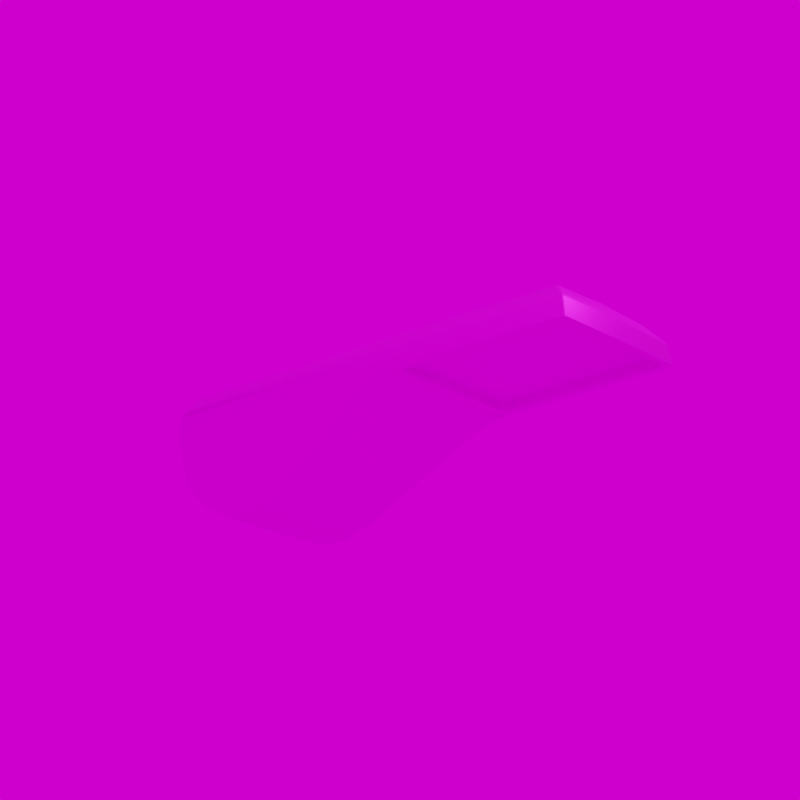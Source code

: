 # Source: Streetlight_10_Micro.blend  (saved by Blender 3.4.6; exported with 4.5.12 LTS)
import bpy
from mathutils import Matrix  # noqa: F401  (used for matrix-valued properties, if any)

bpy.ops.wm.read_factory_settings(use_empty=True)
scene = bpy.context.scene
scene.name = 'Scene'

# ---- collections
col_collection_1 = bpy.data.collections.new('Collection 1'); scene.collection.children.link(col_collection_1)

# ---- images (referenced by path relative to the original .blend; pixels are not part of the script)
import os
ASSET_DIR = os.environ.get("B2B_ASSET_DIR", "")  # directory of the original .blend (textures are referenced by path, not embedded)
HERE = os.path.dirname(os.path.abspath(__file__))  # packed textures are extracted next to this script under _unpacked/

def load_image(name, relpath, width, height, colorspace="sRGB"):
    """Load a texture the original file referenced (path relative to the .blend, or extracted next to this script)."""
    p = next((c for c in (os.path.join(HERE, relpath), os.path.join(ASSET_DIR, relpath)) if relpath and os.path.exists(c)), "")
    if p:
        img = bpy.data.images.load(p, check_existing=True)
        img.name = name
    else:  # same state as the original file: an image datablock whose file is absent (Cycles renders it pink)
        img = bpy.data.images.new(name, width, height)
        img.source = "FILE"
        img.filepath = "//" + (relpath or name)
    img.colorspace_settings.name = colorspace
    return img
img_ral_9007_graualuminium_jpg = load_image('RAL_9007_Graualuminium.jpg', 'RAL_9007_Graualuminium.jpg', 1024, 1024, 'sRGB')
img_streetlight_11_micro_jpg = load_image('Streetlight_11_Micro.jpg', 'Streetlight_11_Micro.jpg', 1024, 1024, 'sRGB')
img_kloofendal_48d_partly_cloudy_puresky_8k_hdr = load_image('kloofendal_48d_partly_cloudy_puresky_8k.hdr', 'kloofendal_48d_partly_cloudy_puresky_8k.hdr', 1024, 1024, 'Linear Rec.709')

# ---- materials (node trees are filled in below, after node groups)
mat_material = bpy.data.materials.new('Material')
mat_material.alpha_threshold = 0.0
mat_material.roughness = 0.5
mat_material.line_color = (0.0, 0.0, 0.0, 1.0)
mat_material_001 = bpy.data.materials.new('Material.001')
mat_glas_001 = bpy.data.materials.new('Glas.001')
mat_glas_001.surface_render_method = 'BLENDED'
mat_glas_001.blend_method = 'BLEND'
mat_glas_001.use_backface_culling = True

# ---- node groups
ng_auto_smooth = bpy.data.node_groups.new('Auto Smooth', 'GeometryNodeTree')
_s = ng_auto_smooth.interface.new_socket(name='Geometry', in_out='OUTPUT', socket_type='NodeSocketGeometry')
_s = ng_auto_smooth.interface.new_socket(name='Geometry', in_out='INPUT', socket_type='NodeSocketGeometry')
_s = ng_auto_smooth.interface.new_socket(name='Angle', in_out='INPUT', socket_type='NodeSocketFloat')
_s.subtype = 'ANGLE'
_s.min_value = 0.0
_s.max_value = 3.142
ng_auto_smooth.is_modifier = True
_N = ng_auto_smooth.nodes; _L = ng_auto_smooth.links
n0 = _N.new('NodeGroupOutput'); n0.name = 'Group Output'; n0.location = (480, -100)
n1 = _N.new('NodeGroupInput'); n1.name = 'Group Input'; n1.location = (-420, -300)
n2 = _N.new('NodeGroupInput'); n2.name = 'Group Input.001'; n2.location = (-60, -100)
n3 = _N.new('GeometryNodeSetShadeSmooth'); n3.name = 'Set Shade Smooth'; n3.location = (120, -100)
n3.domain = 'EDGE'
n4 = _N.new('GeometryNodeSetShadeSmooth'); n4.name = 'Set Shade Smooth.001'; n4.location = (300, -100)
n5 = _N.new('GeometryNodeInputMeshEdgeAngle'); n5.name = 'Edge Angle'; n5.location = (-420, -220)
n6 = _N.new('GeometryNodeInputEdgeSmooth'); n6.name = 'Is Edge Smooth'; n6.location = (-60, -160)
n7 = _N.new('GeometryNodeInputShadeSmooth'); n7.name = 'Is Face Smooth'; n7.location = (-240, -340)
n8 = _N.new('FunctionNodeBooleanMath'); n8.name = 'Boolean Math'; n8.location = (-60, -220)
n9 = _N.new('FunctionNodeCompare'); n9.name = 'Compare'; n9.location = (-240, -180)
n9.operation = 'LESS_EQUAL'
_L.new(n5.outputs[0], n9.inputs[0])
_L.new(n4.outputs[0], n0.inputs[0])
_L.new(n1.outputs[1], n9.inputs[1])
_L.new(n9.outputs[0], n8.inputs[0])
_L.new(n7.outputs[0], n8.inputs[1])
_L.new(n2.outputs[0], n3.inputs[0])
_L.new(n6.outputs[0], n3.inputs[1])
_L.new(n3.outputs[0], n4.inputs[0])
_L.new(n8.outputs[0], n3.inputs[2])
n0.is_active_output = True

# ---- material node trees
mat_material.use_nodes = True; mat_material.node_tree.nodes.clear()
_N = mat_material.node_tree.nodes; _L = mat_material.node_tree.links
n0 = _N.new('ShaderNodeOutputMaterial'); n0.name = 'Material Output'; n0.location = (300, 300)
n1 = _N.new('ShaderNodeBsdfPrincipled'); n1.name = 'Principled BSDF'; n1.location = (10, 300)
n1.distribution = 'GGX'
n1.subsurface_method = 'RANDOM_WALK_SKIN'
n1.inputs[1].default_value = 0.8
n1.inputs[3].default_value = 1.45
n1.inputs[13].default_value = 0.8
n1.inputs[27].default_value = (0.0, 0.0, 0.0, 1.0)
n1.inputs[28].default_value = 1.0
n2 = _N.new('ShaderNodeTexImage'); n2.name = 'Image Texture'; n2.location = (-280, 280)
n2.image = img_ral_9007_graualuminium_jpg
_L.new(n1.outputs[0], n0.inputs[0])
_L.new(n2.outputs[0], n1.inputs[0])
n0.is_active_output = True
mat_material_001.use_nodes = True; mat_material_001.node_tree.nodes.clear()
_N = mat_material_001.node_tree.nodes; _L = mat_material_001.node_tree.links
n0 = _N.new('ShaderNodeBsdfPrincipled'); n0.name = 'Principled BSDF'; n0.location = (10, 300)
n0.distribution = 'GGX'
n0.subsurface_method = 'RANDOM_WALK_SKIN'
n0.inputs[3].default_value = 1.45
n0.inputs[27].default_value = (0.0, 0.0, 0.0, 1.0)
n0.inputs[28].default_value = 1.0
n1 = _N.new('ShaderNodeOutputMaterial'); n1.name = 'Material Output'; n1.location = (300, 300)
n2 = _N.new('ShaderNodeTexImage'); n2.name = 'Image Texture'; n2.location = (-280, 280)
n2.image = img_streetlight_11_micro_jpg
_L.new(n0.outputs[0], n1.inputs[0])
_L.new(n2.outputs[0], n0.inputs[0])
n1.is_active_output = True
mat_glas_001.use_nodes = True; mat_glas_001.node_tree.nodes.clear()
_N = mat_glas_001.node_tree.nodes; _L = mat_glas_001.node_tree.links
n0 = _N.new('ShaderNodeBsdfPrincipled'); n0.name = 'Principled BSDF'; n0.location = (10, 300)
n0.distribution = 'GGX'
n0.subsurface_method = 'RANDOM_WALK_SKIN'
n0.inputs[1].default_value = 0.9
n0.inputs[2].default_value = 0.05
n0.inputs[3].default_value = 1.45
n0.inputs[4].default_value = 0.2
n0.inputs[13].default_value = 0.9
n0.inputs[27].default_value = (0.0, 0.0, 0.0, 1.0)
n0.inputs[28].default_value = 1.0
n1 = _N.new('ShaderNodeOutputMaterial'); n1.name = 'Material Output'; n1.location = (300, 300)
_L.new(n0.outputs[0], n1.inputs[0])
n1.is_active_output = True

# ---- world
world_world = bpy.data.worlds.new('World'); scene.world = world_world
world_world.use_nodes = True; world_world.node_tree.nodes.clear()
_N = world_world.node_tree.nodes; _L = world_world.node_tree.links
n0 = _N.new('ShaderNodeOutputWorld'); n0.name = 'World Output'; n0.location = (300, 300)
n1 = _N.new('ShaderNodeBackground'); n1.name = 'Background'; n1.location = (10, 300)
n2 = _N.new('ShaderNodeTexEnvironment'); n2.name = 'Environment Texture'; n2.location = (-280, 280)
n2.image = img_kloofendal_48d_partly_cloudy_puresky_8k_hdr
_L.new(n1.outputs[0], n0.inputs[0])
_L.new(n2.outputs[0], n1.inputs[0])
n0.is_active_output = True
world_world.color = (0.05088, 0.05088, 0.05088)
world_world.use_sun_shadow = False
world_world.sun_shadow_jitter_overblur = 0.0

# ---- cameras
cam_camera = bpy.data.cameras.new('Camera')
cam_camera.lens = 100.0

# ---- lights
light_light = bpy.data.lights.new('Light', 'POINT')
light_light.transmission_factor = 0.0
light_light.energy = 1000.0
light_light.shadow_soft_size = 0.1
light_light.shadow_maximum_resolution = 0.006
light_light.use_absolute_resolution = True

# ---- meshes
me_mesh_002 = bpy.data.meshes.new('Mesh.002')
me_mesh_002.from_pydata([(0.0, -0.04484, 0.02473), (0.0, -0.03122, 0.0235), (0.0, -0.02025, 0.02095), (0.0, -0.01082, 0.01739), (0.0, -0.0018, 0.01315), (0.0, 0.007918, 0.008541), (0.0, 0.1207, -0.0579), (0.0, 0.1554, -0.06948), (0.0, 0.1872, -0.06736), (0.0, 0.2134, -0.05408), (0.0, 0.2312, -0.03216), (0.0, 0.2379, -0.004134), (0.0, 0.2387, 0.03669), (0.0, 0.2373, 0.04639), (0.08408, 0.05969, 0.03133), (0.0, -0.2403, 0.02434), (-0.07421, -0.05389, 0.03403), (0.08596, -0.04484, 0.02417), (-0.07421, -0.2254, 0.03403), (0.0814, 0.05961, 0.03232), (0.08529, -0.02025, 0.02044), (-0.07334, -0.2296, 0.03403), (-0.07095, -0.2326, 0.03403), (0.08467, -0.01082, 0.01693), (0.08392, -0.0018, 0.01276), (-0.06769, -0.2337, 0.03403), (0.08205, 0.1471, 0.0364), (0.06769, -0.2337, 0.03403), (0.08311, 0.007918, 0.008225), (0.07095, -0.2326, 0.03403), (0.07334, -0.2296, 0.03403), (0.06786, 0.1207, -0.05718), (0.07421, -0.2254, 0.03403), (0.06521, 0.1554, -0.06858), (0.07421, -0.05389, 0.03403), (0.06574, 0.1872, -0.0665), (0.07334, -0.04976, 0.03403), (0.06881, 0.2134, -0.05342), (0.07095, -0.04674, 0.03403), (0.07395, 0.2312, -0.03184), (0.08054, 0.2379, -0.004252), (0.06769, -0.04563, 0.03403), (0.0, 0.2324, 0.06842), (-0.06769, -0.04563, 0.03403), (-0.07095, -0.04674, 0.03403), (0.0, 0.2347, 0.06645), (0.0, -0.2196, 0.06591), (-0.07334, -0.04976, 0.03403), (0.0, -0.2169, 0.06716), (0.0, -0.237, 0.04476), (0.0, -0.2357, 0.04748), (0.0866, 0.2369, 0.02477), (0.0836, 0.2353, 0.04454), (0.08094, 0.2373, 0.04605), (0.0832, 0.2352, 0.04613), (0.06559, 0.2347, 0.06371), (0.06462, 0.2324, 0.06571), (0.06637, 0.2323, 0.06551), (0.06166, -0.2169, 0.06485), (0.06217, -0.2197, 0.06363), (0.06337, -0.2163, 0.06469), (0.07823, -0.2333, 0.04622), (0.07619, -0.2357, 0.04619), (0.07726, -0.237, 0.04349), (0.07923, -0.2345, 0.04475), (0.0817, -0.238, 0.02378), (0.07958, -0.2403, 0.02379), (0.08075, 0.0002996, 0.04385), (0.07964, 0.000303, 0.04662), (0.08565, -0.0291, 0.02247), (0.08571, -0.02515, 0.02273), (0.08577, -0.02335, 0.02301), (0.08499, -0.03122, 0.02296), (0.08473, -0.03208, 0.02304), (0.08583, -0.03701, 0.02347), (0.08491, -0.03172, 0.023), (0.08546, -0.02943, 0.02414), (0.08363, 0.1471, 0.03699), (0.08382, 0.1472, 0.03574), (0.0834, 0.1077, 0.03518), (0.08366, 0.1179, 0.03436), (0.0848, 0.2347, 0.03652), (0.08481, 0.236, 0.03655), (0.08459, 0.2359, 0.038), (0.08411, 0.05968, 0.03136), (0.08367, 0.05955, 0.03317), (0.0841, 0.0628, 0.03147), (0.08393, 0.2366, 0.03745), (0.0841, 0.2364, 0.03752), (-0.08408, 0.05969, 0.03133), (-0.08596, -0.04484, 0.02417), (-0.0814, 0.05961, 0.03232), (-0.08529, -0.02025, 0.02044), (-0.08467, -0.01082, 0.01693), (-0.08392, -0.0018, 0.01276), (-0.08205, 0.1471, 0.0364), (-0.08311, 0.007918, 0.008225), (-0.06786, 0.1207, -0.05718), (-0.06521, 0.1554, -0.06858), (-0.06574, 0.1872, -0.0665), (-0.06881, 0.2134, -0.05342), (-0.07395, 0.2312, -0.03184), (-0.08054, 0.2379, -0.004252), (-0.0866, 0.2369, 0.02477), (-0.0836, 0.2353, 0.04454), (-0.08094, 0.2373, 0.04605), (-0.0832, 0.2352, 0.04613), (-0.06559, 0.2347, 0.06371), (-0.06462, 0.2324, 0.06571), (-0.06637, 0.2323, 0.06551), (-0.06166, -0.2169, 0.06485), (-0.06217, -0.2197, 0.06363), (-0.06337, -0.2163, 0.06469), (-0.07823, -0.2333, 0.04622), (-0.07619, -0.2357, 0.04619), (-0.07726, -0.237, 0.04349), (-0.07923, -0.2345, 0.04475), (-0.0817, -0.238, 0.02378), (-0.07958, -0.2403, 0.02379), (-0.08075, 0.0002996, 0.04385), (-0.07964, 0.000303, 0.04662), (-0.08565, -0.0291, 0.02247), (-0.08571, -0.02515, 0.02273), (-0.08577, -0.02335, 0.02301), (-0.08499, -0.03122, 0.02296), (-0.08473, -0.03208, 0.02304), (-0.08583, -0.03701, 0.02347), (-0.08491, -0.03172, 0.023), (-0.08546, -0.02943, 0.02414), (-0.08363, 0.1471, 0.03699), (-0.08382, 0.1472, 0.03574), (-0.0834, 0.1077, 0.03518), (-0.08366, 0.1179, 0.03436), (-0.0848, 0.2347, 0.03652), (-0.08481, 0.236, 0.03655), (-0.08459, 0.2359, 0.038), (-0.08411, 0.05968, 0.03136), (-0.08367, 0.05955, 0.03317), (-0.0841, 0.0628, 0.03147), (-0.08393, 0.2366, 0.03745), (-0.0841, 0.2364, 0.03752), (0.0, -0.2337, 0.02435), (0.0, -0.04563, 0.02473), (0.06769, -0.04563, 0.02429), (0.07421, -0.05389, 0.02423), (0.07334, -0.04976, 0.02424), (0.07095, -0.04674, 0.02426), (0.07095, -0.2326, 0.02387), (0.06769, -0.2337, 0.02389), (0.07334, -0.2296, 0.02386), (0.07421, -0.2254, 0.02386), (-0.07421, -0.05389, 0.02422), (-0.07334, -0.04976, 0.02424), (-0.07095, -0.04674, 0.02426), (-0.06769, -0.04563, 0.02429), (-0.07421, -0.2254, 0.02386), (-0.07334, -0.2296, 0.02386), (-0.07095, -0.2326, 0.02387), (-0.06769, -0.2337, 0.02389)], [], [(4, 5, 28, 24), (70, 69, 20, 51, 71), (5, 6, 31, 28), (42, 48, 58, 56), (6, 7, 33, 31), (46, 50, 62, 59), (7, 8, 35, 33), (74, 17, 0, 1, 72, 75, 73), (49, 15, 66, 63), (8, 9, 37, 35), (72, 1, 2, 20, 69), (20, 23, 51), (9, 10, 39, 37), (2, 3, 23, 20), (76, 67, 17, 74), (10, 11, 40, 39), (3, 4, 24, 23), (78, 80, 51, 82, 81), (83, 52, 67, 79, 77), (17, 64, 65), (54, 60, 61, 68), (57, 60, 54), (12, 13, 53, 51), (64, 17, 67), (143, 142, 0, 17, 65, 66, 15, 141, 148, 147, 149, 150, 144, 145, 146), (35, 40, 33), (37, 40, 35), (39, 40, 37), (40, 31, 33), (23, 24, 51), (24, 28, 51), (11, 12, 51, 40), (86, 84, 71, 51, 80), (79, 67, 76, 85), (40, 51, 31), (52, 53, 54), (55, 56, 57), (58, 59, 60), (61, 62, 63, 64), (87, 82, 51, 53, 52, 83, 88), (53, 55, 57, 54), (56, 58, 60, 57), (59, 62, 61, 60), (63, 66, 65, 64), (42, 56, 55, 45), (46, 59, 58, 48), (49, 63, 62, 50), (68, 61, 64, 67), (54, 68, 67, 52), (13, 45, 55, 53), (28, 31, 51), (76, 74, 73, 19, 85), (14, 70, 71, 84), (72, 69, 70, 14, 19, 73, 75), (79, 85, 19, 26, 77), (86, 14, 84), (80, 78, 26, 19, 14, 86), (88, 83, 77, 26, 87), (87, 26, 78, 81, 82), (4, 94, 96, 5), (122, 123, 103, 92, 121), (5, 96, 97, 6), (42, 108, 110, 48), (6, 97, 98, 7), (46, 111, 114, 50), (7, 98, 99, 8), (125, 127, 124, 1, 0, 90, 126), (49, 115, 118, 15), (8, 99, 100, 9), (124, 121, 92, 2, 1), (92, 103, 93), (9, 100, 101, 10), (2, 92, 93, 3), (128, 126, 90, 119), (10, 101, 102, 11), (3, 93, 94, 4), (133, 134, 103, 132, 130), (129, 131, 119, 104, 135), (90, 117, 116), (106, 120, 113, 112), (109, 106, 112), (12, 103, 105, 13), (116, 119, 90), (15, 118, 117, 90, 0, 142, 154, 153, 152, 151, 155, 156, 157, 158, 141), (99, 98, 102), (100, 99, 102), (101, 100, 102), (102, 98, 97), (93, 103, 94), (94, 103, 96), (11, 102, 103, 12), (138, 132, 103, 123, 136), (131, 137, 128, 119), (102, 97, 103), (104, 106, 105), (107, 109, 108), (110, 112, 111), (113, 116, 115, 114), (139, 140, 135, 104, 105, 103, 134), (105, 106, 109, 107), (108, 109, 112, 110), (111, 112, 113, 114), (115, 116, 117, 118), (42, 45, 107, 108), (46, 48, 110, 111), (49, 50, 114, 115), (120, 119, 116, 113), (106, 104, 119, 120), (13, 105, 107, 45), (96, 103, 97), (128, 137, 91, 125, 126), (89, 136, 123, 122), (125, 91, 89, 122, 121, 124, 127), (131, 129, 95, 91, 137), (138, 136, 89), (132, 138, 89, 91, 95, 130), (140, 139, 95, 129, 135), (139, 134, 133, 130, 95), (36, 34, 32, 30, 29, 27, 25, 22, 21, 18, 16, 47, 44, 43, 41, 38), (153, 44, 47, 152), (149, 30, 32, 150), (151, 16, 18, 155), (152, 47, 16, 151), (150, 32, 34, 144), (155, 18, 21, 156), (144, 34, 36, 145), (156, 21, 22, 157), (145, 36, 38, 146), (157, 22, 25, 158), (146, 38, 41, 143), (25, 27, 148, 141, 158), (143, 41, 43, 154, 142), (148, 27, 29, 147), (154, 43, 44, 153), (147, 29, 30, 149)])
me_mesh_002.polygons.foreach_set('use_smooth', [1, 1, 1, 1, 1, 1, 1, 1, 1, 1, 1, 0, 1, 1, 1, 1, 1, 1, 1, 1, 1, 1, 1, 1, 1, 1, 1, 1, 1, 0, 0, 1, 1, 1, 0, 1, 1, 1, 1, 1, 1, 1, 1, 1, 1, 1, 1, 1, 1, 1, 0, 1, 1, 1, 1, 1, 1, 1, 1, 1, 1, 1, 1, 1, 1, 1, 1, 1, 1, 1, 0, 1, 1, 1, 1, 1, 1, 1, 1, 1, 1, 1, 1, 1, 1, 1, 1, 1, 0, 0, 1, 1, 1, 0, 1, 1, 1, 1, 1, 1, 1, 1, 1, 1, 1, 1, 1, 1, 1, 0, 1, 1, 1, 1, 1, 1, 1, 1, 1, 1, 1, 1, 1, 1, 1, 1, 1, 1, 1, 1, 1, 1, 1, 1, 1])
me_mesh_002.polygons.foreach_set('material_index', [0, 0, 0, 0, 0, 0, 0, 0, 0, 0, 0, 0, 0, 0, 0, 0, 0, 0, 0, 0, 0, 0, 0, 0, 0, 0, 0, 0, 0, 0, 0, 0, 0, 0, 0, 0, 0, 0, 0, 0, 0, 0, 0, 0, 0, 0, 0, 0, 0, 0, 0, 568, 568, 568, 568, 568, 568, 568, 568, 0, 0, 0, 0, 0, 0, 0, 0, 0, 0, 0, 0, 0, 0, 0, 0, 0, 0, 0, 0, 0, 0, 0, 0, 0, 0, 0, 0, 0, 0, 0, 0, 0, 0, 0, 0, 0, 0, 0, 0, 0, 0, 0, 0, 0, 0, 0, 0, 0, 0, 0, 568, 568, 568, 568, 568, 568, 568, 568, 1, 0, 0, 0, 0, 0, 0, 0, 0, 0, 0, 0, 0, 0, 0, 0, 0])
_uv = me_mesh_002.uv_layers.new(name='UVMap')
_uv.uv.foreach_set('vector', [0.0, 0.0, 0.0, 0.0, 0.0, 0.0, 0.0, 0.0, 0.0, 0.0, 0.0, 0.0, 0.0, 0.0, 0.0, 0.0, 0.0, 0.0, 0.0, 0.0, 0.0, 0.0, 0.0, 0.0, 0.0, 0.0, 0.0, 0.0, 0.0, 0.0, 0.0, 0.0, 0.0, 0.0, 0.0, 0.0, 0.0, 0.0, 0.0, 0.0, 0.0, 0.0, 0.0, 0.0, 0.0, 0.0, 0.0, 0.0, 0.0, 0.0, 0.0, 0.0, 0.0, 0.0, 0.0, 0.0, 0.0, 0.0, 0.0, 0.0, 0.0, 0.0, 0.0, 0.0, 0.0, 0.0, 0.0, 0.0, 0.0, 0.0, 0.0, 0.0, 0.0, 0.0, 0.0, 0.0, 0.0, 0.0, 0.0, 0.0, 0.0, 0.0, 0.0, 0.0, 0.0, 0.0, 0.0, 0.0, 0.0, 0.0, 0.0, 0.0, 0.0, 0.0, 0.0, 0.0, 0.0, 0.0, 0.0, 0.0, 0.0, 0.0, 0.0, 0.0, 0.0, 0.0, 0.0, 0.0, 0.0, 0.0, 0.0, 0.0, 0.0, 0.0, 0.0, 0.0, 0.0, 0.0, 0.0, 0.0, 0.0, 0.0, 0.0, 0.0, 0.0, 0.0, 0.0, 0.0, 0.0, 0.0, 0.0, 0.0, 0.0, 0.0, 0.0, 0.0, 0.0, 0.0, 0.0, 0.0, 0.0, 0.0, 0.0, 0.0, 0.0, 0.0, 0.0, 0.0, 0.0, 0.0, 0.0, 0.0, 0.0, 0.0, 0.0, 0.0, 0.0, 0.0, 0.0, 0.0, 0.0, 0.0, 0.0, 0.0, 0.0, 0.0, 0.0, 0.0, 0.0, 0.0, 0.0, 0.0, 0.0, 0.0, 0.0, 0.0, 0.0, 0.0, 0.0, 0.0, 0.0, 0.0, 0.0, 0.0, 0.0, 0.0, 0.0, 0.0, 0.0, 0.0, 0.0, 0.0, 0.0, 0.0, 0.0, 0.0, 0.0, 0.0, 0.0, 0.0, 0.0, 0.0, 0.0, 0.0, 0.0, 0.0, 0.0, 0.0, 0.0, 0.0, 0.0, 0.0, 0.0, 0.0, 0.0, 0.0, 0.0, 0.0, 0.0, 0.0, 0.0, 0.0, 0.0, 0.0, 0.0, 0.0, 0.0, 0.0, 0.0, 0.0, 0.0, 0.0, 0.0, 0.0, 0.0, 0.0, 0.0, 0.0, 0.0, 0.0, 0.0, 0.0, 0.0, 0.0, 0.0, 0.0, 0.0, 0.0, 0.0, 0.0, 0.0, 0.0, 0.0, 0.0, 0.0, 0.0, 0.0, 0.0, 0.0, 0.0, 0.0, 0.0, 0.0, 0.0, 0.0, 0.0, 0.0, 0.0, 0.0, 0.0, 0.0, 0.0, 0.0, 0.0, 0.0, 0.0, 0.0, 0.0, 0.0, 0.0, 0.0, 0.0, 0.0, 0.0, 0.0, 0.0, 0.0, 0.0, 0.0, 0.0, 0.0, 0.0, 0.0, 0.0, 0.0, 0.0, 0.0, 0.0, 0.0, 0.0, 0.0, 0.0, 0.0, 0.0, 0.0, 0.0, 0.0, 0.0, 0.0, 0.0, 0.0, 0.0, 0.0, 0.0, 0.0, 0.0, 0.0, 0.0, 0.0, 0.0, 0.0, 0.0, 0.0, 0.0, 0.0, 0.0, 0.0, 0.0, 0.0, 0.0, 0.0, 0.0, 0.0, 0.0, 0.0, 0.0, 0.0, 0.0, 0.0, 0.0, 0.0, 0.0, 0.0, 0.0, 0.0, 0.0, 0.0, 0.0, 0.0, 0.0, 0.0, 0.0, 0.0, 0.0, 0.0, 0.0, 0.0, 0.0, 0.0, 0.0, 0.0, 0.0, 0.0, 0.0, 0.0, 0.0, 0.0, 0.0, 0.0, 0.0, 0.0, 0.0, 0.0, 0.0, 0.0, 0.0, 0.0, 0.0, 0.0, 0.0, 0.0, 0.0, 0.0, 0.0, 0.0, 0.0, 0.0, 0.0, 0.0, 0.0, 0.0, 0.0, 0.0, 0.0, 0.0, 0.0, 0.0, 0.0, 0.0, 0.0, 0.0, 0.0, 0.0, 0.0, 0.0, 0.0, 0.0, 0.0, 0.0, 0.0, 0.0, 0.0, 0.0, 0.0, 0.0, 0.0, 0.0, 0.0, 0.0, 0.0, 0.0, 0.0, 0.03169, 0.9375, 0.006033, 0.9775, 0.02236, 0.75, 0.3333, 0.75, 0.3333, 0.9616, 0.3333, 0.5, 0.04547, 0.5, 0.05162, 0.4777, 0.3333, 0.4912, 0.02522, 0.6928, 0.03211, 0.5302, 0.04547, 0.5, 0.3333, 0.5, 0.3333, 0.75, 0.02236, 0.75, 0.02357, 0.7158, 0.5167, 0.9039, 0.3333, 0.9616, 0.3333, 0.75, 0.6667, 0.75, 0.6667, 0.8975, 0.3452, 0.5, 0.3333, 0.5, 0.3333, 0.4912, 0.5554, 0.5796, 0.6667, 0.5849, 0.6667, 0.75, 0.3333, 0.75, 0.3333, 0.5, 0.3452, 0.5, 0.9774, 0.7829, 0.9755, 0.8974, 0.6667, 0.8975, 0.6667, 0.75, 0.978, 0.75, 0.978, 0.75, 0.6667, 0.75, 0.6667, 0.5849, 0.9713, 0.541, 0.9759, 0.5417, 0.0, 0.0, 0.0, 0.0, 0.0, 0.0, 0.0, 0.0, 0.0, 0.0, 0.0, 0.0, 0.0, 0.0, 0.0, 0.0, 0.0, 0.0, 0.0, 0.0, 0.0, 0.0, 0.0, 0.0, 0.0, 0.0, 0.0, 0.0, 0.0, 0.0, 0.0, 0.0, 0.0, 0.0, 0.0, 0.0, 0.0, 0.0, 0.0, 0.0, 0.0, 0.0, 0.0, 0.0, 0.0, 0.0, 0.0, 0.0, 0.0, 0.0, 0.0, 0.0, 0.0, 0.0, 0.0, 0.0, 0.0, 0.0, 0.0, 0.0, 0.0, 0.0, 0.0, 0.0, 0.0, 0.0, 0.0, 0.0, 0.0, 0.0, 0.0, 0.0, 0.0, 0.0, 0.0, 0.0, 0.0, 0.0, 0.0, 0.0, 0.0, 0.0, 0.0, 0.0, 0.0, 0.0, 0.0, 0.0, 0.0, 0.0, 0.0, 0.0, 0.0, 0.0, 0.0, 0.0, 0.0, 0.0, 0.0, 0.0, 0.0, 0.0, 0.0, 0.0, 0.0, 0.0, 0.0, 0.0, 0.0, 0.0, 0.0, 0.0, 0.0, 0.0, 0.0, 0.0, 0.0, 0.0, 0.0, 0.0, 0.0, 0.0, 0.0, 0.0, 0.0, 0.0, 0.0, 0.0, 0.0, 0.0, 0.0, 0.0, 0.0, 0.0, 0.0, 0.0, 0.0, 0.0, 0.0, 0.0, 0.0, 0.0, 0.0, 0.0, 0.0, 0.0, 0.0, 0.0, 0.0, 0.0, 0.0, 0.0, 0.0, 0.0, 0.0, 0.0, 0.0, 0.0, 0.0, 0.0, 0.0, 0.0, 0.0, 0.0, 0.0, 0.0, 0.0, 0.0, 0.0, 0.0, 0.0, 0.0, 0.0, 0.0, 0.0, 0.0, 0.0, 0.0, 0.0, 0.0, 0.0, 0.0, 0.0, 0.0, 0.0, 0.0, 0.0, 0.0, 0.0, 0.0, 0.0, 0.0, 0.0, 0.0, 0.0, 0.0, 0.0, 0.0, 0.0, 0.0, 0.0, 0.0, 0.0, 0.0, 0.0, 0.0, 0.0, 0.0, 0.0, 0.0, 0.0, 0.0, 0.0, 0.0, 0.0, 0.0, 0.0, 0.0, 0.0, 0.0, 0.0, 0.0, 0.0, 0.0, 0.0, 0.0, 0.0, 0.0, 0.0, 0.0, 0.0, 0.0, 0.0, 0.0, 0.0, 0.0, 0.0, 0.0, 0.0, 0.0, 0.0, 0.0, 0.0, 0.0, 0.0, 0.0, 0.0, 0.0, 0.0, 0.0, 0.0, 0.0, 0.0, 0.0, 0.0, 0.0, 0.0, 0.0, 0.0, 0.0, 0.0, 0.0, 0.0, 0.0, 0.0, 0.0, 0.0, 0.0, 0.0, 0.0, 0.0, 0.0, 0.0, 0.0, 0.0, 0.0, 0.0, 0.0, 0.0, 0.0, 0.0, 0.0, 0.0, 0.0, 0.0, 0.0, 0.0, 0.0, 0.0, 0.0, 0.0, 0.0, 0.0, 0.0, 0.0, 0.0, 0.0, 0.0, 0.0, 0.0, 0.0, 0.0, 0.0, 0.0, 0.0, 0.0, 0.0, 0.0, 0.0, 0.0, 0.0, 0.0, 0.0, 0.0, 0.0, 0.0, 0.0, 0.0, 0.0, 0.0, 0.0, 0.0, 0.0, 0.0, 0.0, 0.0, 0.0, 0.0, 0.0, 0.0, 0.0, 0.0, 0.0, 0.0, 0.0, 0.0, 0.0, 0.0, 0.0, 0.0, 0.0, 0.0, 0.0, 0.0, 0.0, 0.0, 0.0, 0.0, 0.0, 0.0, 0.0, 0.0, 0.0, 0.0, 0.0, 0.0, 0.0, 0.0, 0.0, 0.0, 0.0, 0.0, 0.0, 0.0, 0.0, 0.0, 0.0, 0.0, 0.0, 0.0, 0.0, 0.0, 0.0, 0.0, 0.0, 0.0, 0.0, 0.0, 0.0, 0.0, 0.0, 0.0, 0.0, 0.0, 0.0, 0.0, 0.0, 0.0, 0.0, 0.0, 0.0, 0.0, 0.0, 0.0, 0.0, 0.0, 0.0, 0.0, 0.0, 0.0, 0.0, 0.0, 0.0, 0.0, 0.0, 0.0, 0.0, 0.0, 0.0, 0.0, 0.0, 0.0, 0.0, 0.0, 0.0, 0.0, 0.0, 0.0, 0.0, 0.0, 0.0, 0.0, 0.03169, 0.9375, 0.3333, 0.9616, 0.3333, 0.75, 0.02236, 0.75, 0.006033, 0.9775, 0.3333, 0.5, 0.3333, 0.4912, 0.05162, 0.4777, 0.04547, 0.5, 0.02236, 0.75, 0.3333, 0.75, 0.3333, 0.5, 0.04547, 0.5, 0.03211, 0.5302, 0.02522, 0.6928, 0.02357, 0.7158, 0.5167, 0.9039, 0.6667, 0.8975, 0.6667, 0.75, 0.3333, 0.75, 0.3333, 0.9616, 0.3452, 0.5, 0.3333, 0.4912, 0.3333, 0.5, 0.5554, 0.5796, 0.3452, 0.5, 0.3333, 0.5, 0.3333, 0.75, 0.6667, 0.75, 0.6667, 0.5849, 0.9774, 0.7829, 0.978, 0.75, 0.6667, 0.75, 0.6667, 0.8975, 0.9755, 0.8974, 0.978, 0.75, 0.9759, 0.5417, 0.9713, 0.541, 0.6667, 0.5849, 0.6667, 0.75, 0.9723, 0.9869, 0.9506, 0.9927, 0.04936, 0.9927, 0.02766, 0.9869, 0.01178, 0.9711, 0.005962, 0.9494, 0.005962, 0.05059, 0.01178, 0.02895, 0.02766, 0.0131, 0.04936, 0.007306, 0.9506, 0.007305, 0.9723, 0.0131, 0.9882, 0.02895, 0.994, 0.05059, 0.994, 0.9494, 0.9882, 0.9711, 0.02196, 0.9941, 0.02196, 0.9941, 0.005885, 0.978, 0.005885, 0.978, 0.9941, 0.02196, 0.9941, 0.02196, 1.0, 0.04393, 1.0, 0.04393, 0.0, 0.9561, 0.0, 0.9561, 0.0, 0.04393, 0.0, 0.04393, 0.005885, 0.978, 0.005885, 0.978, 0.0, 0.9561, 0.0, 0.9561, 1.0, 0.04393, 1.0, 0.04393, 1.0, 0.9561, 1.0, 0.9561, 0.0, 0.04393, 0.0, 0.04393, 0.005885, 0.02196, 0.005885, 0.02196, 1.0, 0.9561, 1.0, 0.9561, 0.9941, 0.978, 0.9941, 0.978, 0.005885, 0.02196, 0.005885, 0.02196, 0.02196, 0.005885, 0.02196, 0.005885, 0.9941, 0.978, 0.9941, 0.978, 0.978, 0.9941, 0.978, 0.9941, 0.02196, 0.005885, 0.02196, 0.005885, 0.04393, 0.0, 0.04393, 0.0, 0.978, 0.9941, 0.978, 0.9941, 0.9561, 1.0, 0.9561, 1.0, 0.04393, 0.0, 0.9561, 0.0, 0.9561, 0.0, 0.5, 0.0, 0.04393, 0.0, 0.9561, 1.0, 0.9561, 1.0, 0.04393, 1.0, 0.04393, 1.0, 0.5, 1.0, 0.9561, 0.0, 0.9561, 0.0, 0.978, 0.005885, 0.978, 0.005885, 0.04393, 1.0, 0.04393, 1.0, 0.02196, 0.9941, 0.02196, 0.9941, 0.978, 0.005885, 0.978, 0.005885, 0.9941, 0.02196, 0.9941, 0.02196])
me_mesh_002.materials.append(mat_material)
me_mesh_002.materials.append(mat_material_001)
me_mesh_002.update()
me_plane_001 = bpy.data.meshes.new('Plane.001')
me_plane_001.from_pydata([(-0.04561, -0.05, 0.0), (-0.05, -0.04561, 0.0), (-0.0478, -0.04941, 0.0), (-0.04941, -0.0478, 0.0), (0.05, -0.04561, 0.0), (0.04561, -0.05, 0.0), (0.04941, -0.0478, 0.0), (0.0478, -0.04941, 0.0), (-0.04561, 0.05, 0.0), (-0.05, 0.04561, 0.0), (-0.0478, 0.04941, 0.0), (-0.04941, 0.0478, 0.0), (0.04561, 0.05, 0.0), (0.05, 0.04561, 0.0), (0.0478, 0.04941, 0.0), (0.04941, 0.0478, 0.0)], [], [(1, 9, 11, 10, 8, 12, 14, 15, 13, 4, 6, 7, 5, 0, 2, 3)])
me_plane_001.polygons.foreach_set('use_smooth', [True] * 1)
_uv = me_plane_001.uv_layers.new(name='UVMap')
_uv.uv.foreach_set('vector', [0.0, 0.04393, 0.0, 0.9561, 0.005885, 0.978, 0.02196, 0.9941, 0.04393, 1.0, 0.9561, 1.0, 0.978, 0.9941, 0.9941, 0.978, 1.0, 0.9561, 1.0, 0.04393, 0.9941, 0.02196, 0.978, 0.005885, 0.9561, 0.0, 0.04393, 0.0, 0.02196, 0.005885, 0.005885, 0.02196])
me_plane_001.materials.append(mat_glas_001)
me_plane_001.update()

# ---- objects
ob_camera = bpy.data.objects.new('Camera', cam_camera)
ob_light = bpy.data.objects.new('Light', light_light)
ob_beziercurve_005 = bpy.data.objects.new('BezierCurve.005', me_mesh_002)
ob_glas = bpy.data.objects.new('Glas', me_plane_001)

# ---- transforms, parenting, visibility, modifiers, constraints
ob_camera.location = (1.5, -1.5, -0.7)
ob_camera.rotation_euler = (1.92, 0.0, 0.7243)
ob_light.location = (4.076, 1.005, 5.904)
ob_light.rotation_euler = (0.6503, 0.05522, 1.866)
ob_light.lock_rotations_4d = False
ob_light.empty_display_type = 'ARROWS'
ob_light.color = (0.0, 0.0, 0.0, 0.0)
ob_light.lineart.crease_threshold = 0.0
ob_beziercurve_005.location = (0.1942, 0.0, -0.002571)
ob_beziercurve_005.rotation_euler = (0.0, -0.0, 1.571)
_m = ob_beziercurve_005.modifiers.new('Auto Smooth', 'NODES')
_m.node_group = ng_auto_smooth
_gi = [s.identifier for s in ng_auto_smooth.interface.items_tree if s.item_type == 'SOCKET' and s.in_out == 'INPUT']
_m[_gi[1]] = 0.8378  # Angle
ob_glas.location = (0.3339, -1.49e-08, 0.02568)
ob_glas.rotation_euler = (0.0, -0.0, 1.571)
ob_glas.scale = (1.484, 1.881, 1.049)
_m = ob_glas.modifiers.new('Auto Smooth', 'NODES')
_m.node_group = ng_auto_smooth
_gi = [s.identifier for s in ng_auto_smooth.interface.items_tree if s.item_type == 'SOCKET' and s.in_out == 'INPUT']
_m[_gi[1]] = 0.8378  # Angle

# ---- collection membership
scene.collection.objects.link(ob_camera)
scene.collection.objects.link(ob_light)
col_collection_1.objects.link(ob_beziercurve_005)
col_collection_1.objects.link(ob_glas)

# ---- scene / render settings (as saved in the file)
scene.camera = ob_camera
scene.frame_start = 1; scene.frame_end = 250; scene.frame_set(1)
scene.render.engine = 'CYCLES'
scene.render.resolution_x = 500
scene.render.resolution_y = 500
scene.cycles.sampling_pattern = 'TABULATED_SOBOL'
scene.cycles.use_light_tree = False
scene.view_settings.view_transform = 'Filmic'
bpy.context.view_layer.update()
